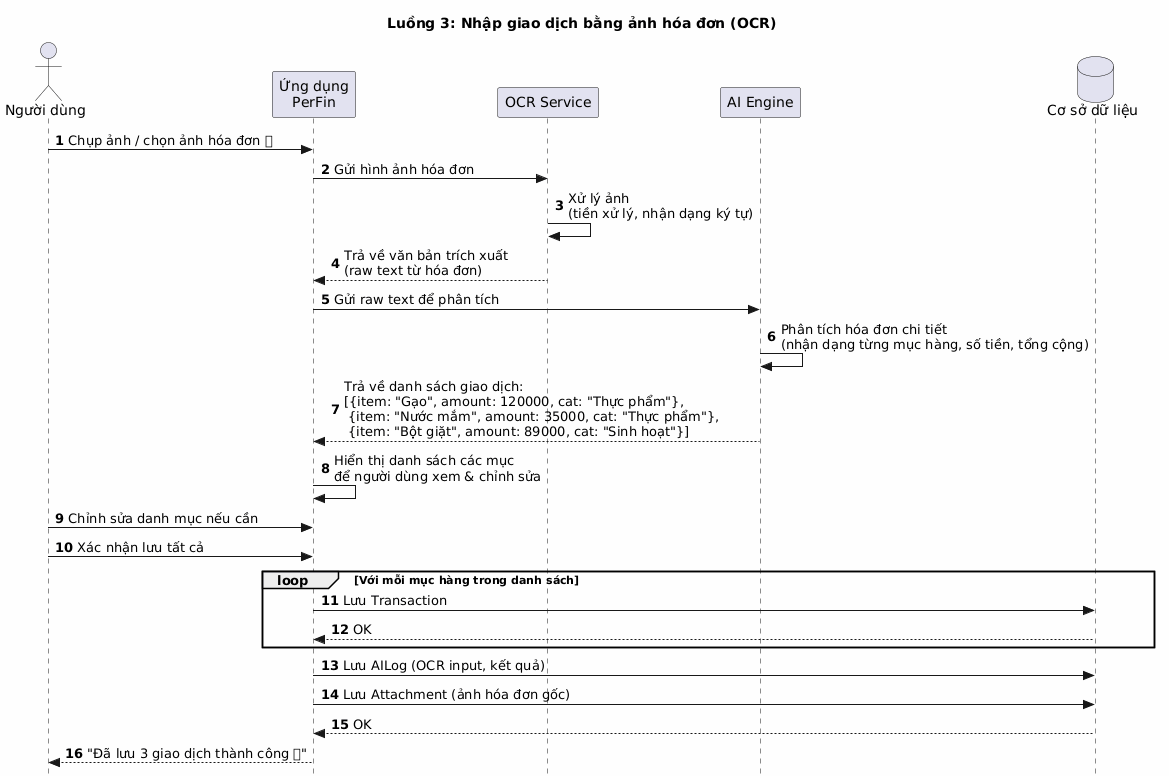

The diagram above was rendered by PlantUML. Its source (embedded in the PNG):
@startuml
' ===========================================================
' 3. Nhập liệu bằng hình ảnh/OCR → Hóa đơn chi tiết → Lưu nhiều giao dịch
' ===========================================================
title **Luồng 3: Nhập giao dịch bằng ảnh hóa đơn (OCR)**

skinparam style strictuml
skinparam backgroundColor #FEFEFE

actor "Người dùng" as User
participant "Ứng dụng\nPerFin" as App
participant "OCR Service" as OCR
participant "AI Engine" as AI
database "Cơ sở dữ liệu" as DB

autonumber

User -> App : Chụp ảnh / chọn ảnh hóa đơn 📸
App -> OCR : Gửi hình ảnh hóa đơn

OCR -> OCR : Xử lý ảnh\n(tiền xử lý, nhận dạng ký tự)
OCR --> App : Trả về văn bản trích xuất\n(raw text từ hóa đơn)

App -> AI : Gửi raw text để phân tích
AI -> AI : Phân tích hóa đơn chi tiết\n(nhận dạng từng mục hàng, số tiền, tổng cộng)
AI --> App : Trả về danh sách giao dịch:\n[{item: "Gạo", amount: 120000, cat: "Thực phẩm"},\n {item: "Nước mắm", amount: 35000, cat: "Thực phẩm"},\n {item: "Bột giặt", amount: 89000, cat: "Sinh hoạt"}]

App -> App : Hiển thị danh sách các mục\nđể người dùng xem & chỉnh sửa
User -> App : Chỉnh sửa danh mục nếu cần
User -> App : Xác nhận lưu tất cả

loop Với mỗi mục hàng trong danh sách
    App -> DB : Lưu Transaction
    DB --> App : OK
end

App -> DB : Lưu AILog (OCR input, kết quả)
App -> DB : Lưu Attachment (ảnh hóa đơn gốc)
DB --> App : OK

App --> User : "Đã lưu 3 giao dịch thành công ✅"
@enduml